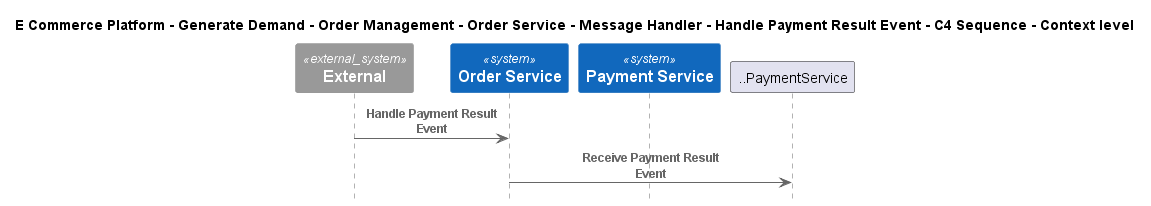

The diagram above was rendered by PlantUML. Its source (embedded in the PNG):
@startuml
!include ..\..\..\..\..\..\..\..\..\.c4s\C4_Sequence.puml

title E Commerce Platform - Generate Demand - Order Management - Order Service - Message Handler - Handle Payment Result Event - C4 Sequence - Context level

System_Ext(C4InterFlow.SoftwareSystems.ExternalSystem, "External", "")
System(ECommercePlatform.GenerateDemand.OrderManagement.SoftwareSystems.OrderService, "Order Service", "")
System(ECommercePlatform.Deliver.Payments.SoftwareSystems.PaymentService, "Payment Service", "")

Rel(C4InterFlow.SoftwareSystems.ExternalSystem, ECommercePlatform.GenerateDemand.OrderManagement.SoftwareSystems.OrderService, "Handle Payment Result Event")
Rel(ECommercePlatform.GenerateDemand.OrderManagement.SoftwareSystems.OrderService, ..PaymentService, "Receive Payment Result Event")


@enduml